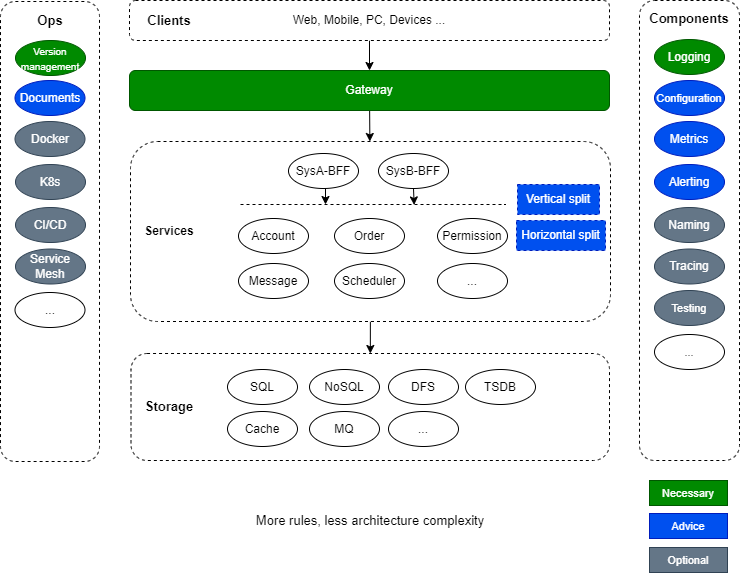

The diagram above was exported from draw.io. Its source (the exported page's mxGraphModel, read from the mxfile embedded in the PNG):
<mxGraphModel dx="787" dy="472" grid="1" gridSize="10" guides="1" tooltips="1" connect="1" arrows="1" fold="1" page="1" pageScale="1" pageWidth="827" pageHeight="1169" background="none" math="0" shadow="0">
  <root>
    <mxCell id="0" />
    <mxCell id="1" parent="0" />
    <mxCell id="11" value="" style="edgeStyle=none;html=1;" edge="1" parent="1" source="2" target="6">
      <mxGeometry relative="1" as="geometry" />
    </mxCell>
    <mxCell id="2" value="" style="rounded=1;whiteSpace=wrap;html=1;gradientColor=none;dashed=1;" vertex="1" parent="1">
      <mxGeometry x="160" y="40" width="480" height="40" as="geometry" />
    </mxCell>
    <mxCell id="4" value="Clients" style="text;html=1;strokeColor=none;fillColor=none;align=center;verticalAlign=middle;whiteSpace=wrap;rounded=0;dashed=1;fontStyle=1;fontSize=13;" vertex="1" parent="1">
      <mxGeometry x="170" y="45" width="60" height="30" as="geometry" />
    </mxCell>
    <mxCell id="5" value="Web, Mobile, PC, Devices ..." style="text;html=1;strokeColor=none;fillColor=none;align=center;verticalAlign=middle;whiteSpace=wrap;rounded=0;dashed=1;" vertex="1" parent="1">
      <mxGeometry x="315" y="45" width="170" height="30" as="geometry" />
    </mxCell>
    <mxCell id="13" value="" style="edgeStyle=none;html=1;" edge="1" parent="1" source="6" target="12">
      <mxGeometry relative="1" as="geometry" />
    </mxCell>
    <mxCell id="6" value="Gateway" style="rounded=1;whiteSpace=wrap;html=1;fillColor=#008a00;fontColor=#ffffff;strokeColor=#005700;" vertex="1" parent="1">
      <mxGeometry x="160" y="110" width="480" height="40" as="geometry" />
    </mxCell>
    <mxCell id="40" value="" style="edgeStyle=none;html=1;" edge="1" parent="1" source="12" target="39">
      <mxGeometry relative="1" as="geometry" />
    </mxCell>
    <mxCell id="12" value="" style="rounded=1;whiteSpace=wrap;html=1;gradientColor=none;dashed=1;" vertex="1" parent="1">
      <mxGeometry x="161" y="181" width="480" height="180" as="geometry" />
    </mxCell>
    <mxCell id="14" value="Services" style="text;html=1;strokeColor=none;fillColor=none;align=center;verticalAlign=middle;whiteSpace=wrap;rounded=0;dashed=1;fontStyle=1" vertex="1" parent="1">
      <mxGeometry x="170" y="256" width="60" height="30" as="geometry" />
    </mxCell>
    <mxCell id="17" value="Permission" style="ellipse;whiteSpace=wrap;html=1;gradientColor=none;" vertex="1" parent="1">
      <mxGeometry x="468" y="258" width="70" height="35" as="geometry" />
    </mxCell>
    <mxCell id="18" value="Order" style="ellipse;whiteSpace=wrap;html=1;gradientColor=none;" vertex="1" parent="1">
      <mxGeometry x="365" y="258" width="70" height="35" as="geometry" />
    </mxCell>
    <mxCell id="19" value="Scheduler" style="ellipse;whiteSpace=wrap;html=1;gradientColor=none;" vertex="1" parent="1">
      <mxGeometry x="365" y="303" width="70" height="35" as="geometry" />
    </mxCell>
    <mxCell id="20" value="..." style="ellipse;whiteSpace=wrap;html=1;gradientColor=none;" vertex="1" parent="1">
      <mxGeometry x="468" y="303" width="70" height="35" as="geometry" />
    </mxCell>
    <mxCell id="22" value="Account" style="ellipse;whiteSpace=wrap;html=1;gradientColor=none;" vertex="1" parent="1">
      <mxGeometry x="269" y="258" width="70" height="35" as="geometry" />
    </mxCell>
    <mxCell id="23" value="Message" style="ellipse;whiteSpace=wrap;html=1;gradientColor=none;" vertex="1" parent="1">
      <mxGeometry x="269" y="303" width="70" height="35" as="geometry" />
    </mxCell>
    <mxCell id="27" value="" style="line;strokeWidth=1;html=1;gradientColor=none;dashed=1;" vertex="1" parent="1">
      <mxGeometry x="271" y="239" width="265" height="10" as="geometry" />
    </mxCell>
    <mxCell id="30" value="" style="edgeStyle=none;html=1;" edge="1" parent="1">
      <mxGeometry relative="1" as="geometry">
        <mxPoint x="356" y="228" as="sourcePoint" />
        <mxPoint x="356" y="244" as="targetPoint" />
      </mxGeometry>
    </mxCell>
    <mxCell id="31" value="" style="edgeStyle=none;html=1;entryX=0.623;entryY=0.544;entryDx=0;entryDy=0;entryPerimeter=0;" edge="1" parent="1">
      <mxGeometry relative="1" as="geometry">
        <mxPoint x="444" y="228" as="sourcePoint" />
        <mxPoint x="444.6700000000001" y="244.44000000000005" as="targetPoint" />
      </mxGeometry>
    </mxCell>
    <mxCell id="34" value="SysA-BFF" style="ellipse;whiteSpace=wrap;html=1;gradientColor=none;" vertex="1" parent="1">
      <mxGeometry x="319" y="193" width="70" height="35" as="geometry" />
    </mxCell>
    <mxCell id="35" value="SysB-BFF" style="ellipse;whiteSpace=wrap;html=1;gradientColor=none;" vertex="1" parent="1">
      <mxGeometry x="409" y="193" width="70" height="35" as="geometry" />
    </mxCell>
    <mxCell id="37" value="Horizontal&amp;nbsp;split" style="text;html=1;strokeColor=#001DBC;fillColor=#0050ef;align=center;verticalAlign=middle;whiteSpace=wrap;rounded=0;dashed=1;fontColor=#ffffff;" vertex="1" parent="1">
      <mxGeometry x="547" y="260" width="89" height="30" as="geometry" />
    </mxCell>
    <mxCell id="38" value="Vertical&amp;nbsp;split" style="text;html=1;strokeColor=#001DBC;fillColor=#0050ef;align=center;verticalAlign=middle;whiteSpace=wrap;rounded=0;dashed=1;fontColor=#ffffff;" vertex="1" parent="1">
      <mxGeometry x="548" y="224" width="82" height="30" as="geometry" />
    </mxCell>
    <mxCell id="39" value="" style="rounded=1;whiteSpace=wrap;html=1;gradientColor=none;dashed=1;" vertex="1" parent="1">
      <mxGeometry x="161.5" y="393" width="478.5" height="107" as="geometry" />
    </mxCell>
    <mxCell id="41" value="Storage" style="text;html=1;strokeColor=none;fillColor=none;align=center;verticalAlign=middle;whiteSpace=wrap;rounded=0;dashed=1;fontStyle=1;fontSize=13;" vertex="1" parent="1">
      <mxGeometry x="170" y="430.5" width="60" height="30" as="geometry" />
    </mxCell>
    <mxCell id="44" value="SQL" style="ellipse;whiteSpace=wrap;html=1;gradientColor=none;" vertex="1" parent="1">
      <mxGeometry x="258" y="409" width="70" height="35" as="geometry" />
    </mxCell>
    <mxCell id="49" value="NoSQL" style="ellipse;whiteSpace=wrap;html=1;gradientColor=none;" vertex="1" parent="1">
      <mxGeometry x="340" y="409" width="70" height="35" as="geometry" />
    </mxCell>
    <mxCell id="50" value="DFS" style="ellipse;whiteSpace=wrap;html=1;gradientColor=none;" vertex="1" parent="1">
      <mxGeometry x="419" y="409" width="70" height="35" as="geometry" />
    </mxCell>
    <mxCell id="51" value="TSDB" style="ellipse;whiteSpace=wrap;html=1;gradientColor=none;" vertex="1" parent="1">
      <mxGeometry x="496" y="409" width="70" height="35" as="geometry" />
    </mxCell>
    <mxCell id="52" value="..." style="ellipse;whiteSpace=wrap;html=1;gradientColor=none;" vertex="1" parent="1">
      <mxGeometry x="419" y="451" width="70" height="35" as="geometry" />
    </mxCell>
    <mxCell id="53" value="" style="rounded=1;whiteSpace=wrap;html=1;strokeWidth=1;gradientColor=none;dashed=1;" vertex="1" parent="1">
      <mxGeometry x="670" y="40" width="100" height="460" as="geometry" />
    </mxCell>
    <mxCell id="54" value="Logging" style="ellipse;whiteSpace=wrap;html=1;fillColor=#008a00;fontColor=#ffffff;strokeColor=#005700;" vertex="1" parent="1">
      <mxGeometry x="685" y="79" width="70" height="35" as="geometry" />
    </mxCell>
    <mxCell id="55" value="Components" style="text;html=1;strokeColor=none;fillColor=none;align=center;verticalAlign=middle;whiteSpace=wrap;rounded=0;dashed=1;fontStyle=1;fontSize=13;" vertex="1" parent="1">
      <mxGeometry x="690" y="43" width="60" height="30" as="geometry" />
    </mxCell>
    <mxCell id="56" value="Tracing" style="ellipse;whiteSpace=wrap;html=1;fillColor=#647687;fontColor=#ffffff;strokeColor=#314354;" vertex="1" parent="1">
      <mxGeometry x="685" y="288.5" width="70" height="35" as="geometry" />
    </mxCell>
    <mxCell id="57" value="Metrics" style="ellipse;whiteSpace=wrap;html=1;fillColor=#0050ef;fontColor=#ffffff;strokeColor=#001DBC;" vertex="1" parent="1">
      <mxGeometry x="685" y="161" width="70" height="35" as="geometry" />
    </mxCell>
    <mxCell id="58" value="Alerting" style="ellipse;whiteSpace=wrap;html=1;fillColor=#0050ef;fontColor=#ffffff;strokeColor=#001DBC;" vertex="1" parent="1">
      <mxGeometry x="685" y="204" width="70" height="35" as="geometry" />
    </mxCell>
    <mxCell id="59" value="Naming" style="ellipse;whiteSpace=wrap;html=1;fillColor=#647687;fontColor=#ffffff;strokeColor=#314354;" vertex="1" parent="1">
      <mxGeometry x="685" y="247" width="70" height="35" as="geometry" />
    </mxCell>
    <mxCell id="60" value="&lt;font style=&quot;font-size: 11px&quot;&gt;Configuration&lt;/font&gt;" style="ellipse;whiteSpace=wrap;html=1;fillColor=#0050ef;fontColor=#ffffff;strokeColor=#001DBC;" vertex="1" parent="1">
      <mxGeometry x="685" y="120" width="70" height="35" as="geometry" />
    </mxCell>
    <mxCell id="61" value="" style="rounded=1;whiteSpace=wrap;html=1;dashed=1;strokeWidth=1;gradientColor=none;" vertex="1" parent="1">
      <mxGeometry x="31" y="41" width="99" height="460" as="geometry" />
    </mxCell>
    <mxCell id="62" value="Ops" style="text;html=1;strokeColor=none;fillColor=none;align=center;verticalAlign=middle;whiteSpace=wrap;rounded=0;dashed=1;fontStyle=1;fontSize=13;" vertex="1" parent="1">
      <mxGeometry x="51" y="45" width="60" height="30" as="geometry" />
    </mxCell>
    <mxCell id="63" value="Docker" style="ellipse;whiteSpace=wrap;html=1;fillColor=#647687;fontColor=#ffffff;strokeColor=#314354;" vertex="1" parent="1">
      <mxGeometry x="45.5" y="161" width="70" height="35" as="geometry" />
    </mxCell>
    <mxCell id="64" value="K8s" style="ellipse;whiteSpace=wrap;html=1;fillColor=#647687;fontColor=#ffffff;strokeColor=#314354;" vertex="1" parent="1">
      <mxGeometry x="46" y="204" width="70" height="35" as="geometry" />
    </mxCell>
    <mxCell id="65" value="&lt;font style=&quot;font-size: 10px&quot;&gt;Version management&lt;/font&gt;" style="ellipse;whiteSpace=wrap;html=1;fillColor=#008a00;fontColor=#ffffff;strokeColor=#005700;" vertex="1" parent="1">
      <mxGeometry x="46" y="80" width="70" height="35" as="geometry" />
    </mxCell>
    <mxCell id="66" value="Cache" style="ellipse;whiteSpace=wrap;html=1;gradientColor=none;" vertex="1" parent="1">
      <mxGeometry x="258" y="451" width="70" height="35" as="geometry" />
    </mxCell>
    <mxCell id="67" value="MQ" style="ellipse;whiteSpace=wrap;html=1;gradientColor=none;" vertex="1" parent="1">
      <mxGeometry x="340" y="451" width="70" height="35" as="geometry" />
    </mxCell>
    <mxCell id="68" value="CI/CD" style="ellipse;whiteSpace=wrap;html=1;fillColor=#647687;fontColor=#ffffff;strokeColor=#314354;" vertex="1" parent="1">
      <mxGeometry x="46" y="247" width="70" height="35" as="geometry" />
    </mxCell>
    <mxCell id="69" value="Documents" style="ellipse;whiteSpace=wrap;html=1;fillColor=#0050ef;fontColor=#ffffff;strokeColor=#001DBC;" vertex="1" parent="1">
      <mxGeometry x="45.5" y="120" width="70" height="35" as="geometry" />
    </mxCell>
    <mxCell id="70" value="&lt;font style=&quot;font-size: 11px&quot;&gt;...&lt;/font&gt;" style="ellipse;whiteSpace=wrap;html=1;gradientColor=none;" vertex="1" parent="1">
      <mxGeometry x="685" y="374" width="70" height="35" as="geometry" />
    </mxCell>
    <mxCell id="71" value="..." style="ellipse;whiteSpace=wrap;html=1;gradientColor=none;" vertex="1" parent="1">
      <mxGeometry x="45.5" y="332" width="70" height="35" as="geometry" />
    </mxCell>
    <mxCell id="74" value="Optional" style="rounded=0;whiteSpace=wrap;html=1;fontSize=11;strokeWidth=1;fillColor=#647687;fontColor=#ffffff;strokeColor=#314354;" vertex="1" parent="1">
      <mxGeometry x="680" y="587" width="78" height="25" as="geometry" />
    </mxCell>
    <mxCell id="75" value="Advice" style="rounded=0;whiteSpace=wrap;html=1;fontSize=11;strokeWidth=1;fillColor=#0050ef;fontColor=#ffffff;strokeColor=#001DBC;" vertex="1" parent="1">
      <mxGeometry x="680" y="553" width="78" height="25" as="geometry" />
    </mxCell>
    <mxCell id="76" value="Necessary" style="rounded=0;whiteSpace=wrap;html=1;fontSize=11;strokeWidth=1;fillColor=#008a00;fontColor=#ffffff;strokeColor=#005700;" vertex="1" parent="1">
      <mxGeometry x="680" y="520" width="78" height="25" as="geometry" />
    </mxCell>
    <mxCell id="77" value="&lt;font style=&quot;font-size: 11px&quot;&gt;Testing&lt;/font&gt;" style="ellipse;whiteSpace=wrap;html=1;fillColor=#647687;fontColor=#ffffff;strokeColor=#314354;" vertex="1" parent="1">
      <mxGeometry x="685" y="330" width="70" height="35" as="geometry" />
    </mxCell>
    <mxCell id="78" value="More rules, less architecture complexity" style="text;html=1;strokeColor=none;fillColor=none;align=center;verticalAlign=middle;whiteSpace=wrap;rounded=0;fontSize=13;fontColor=default;" vertex="1" parent="1">
      <mxGeometry x="231" y="545" width="340" height="30" as="geometry" />
    </mxCell>
    <mxCell id="79" value="Service Mesh" style="ellipse;whiteSpace=wrap;html=1;fillColor=#647687;fontColor=#ffffff;strokeColor=#314354;" vertex="1" parent="1">
      <mxGeometry x="46" y="288.5" width="70" height="35" as="geometry" />
    </mxCell>
  </root>
</mxGraphModel>